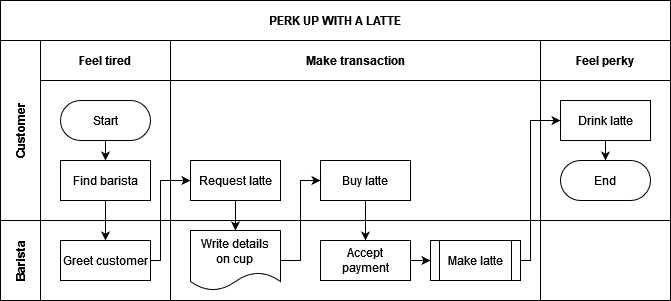

The diagram above was exported from draw.io. Its source (the exported page's mxGraphModel, read from the mxfile embedded in the PNG):
<mxGraphModel dx="1223" dy="1231" grid="1" gridSize="10" guides="1" tooltips="1" connect="1" arrows="1" fold="1" page="1" pageScale="1" pageWidth="850" pageHeight="1100" math="0" shadow="0">
  <root>
    <mxCell id="0" />
    <mxCell id="1" parent="0" />
    <mxCell id="3nuBFxr9cyL0pnOWT2aG-1" value="PERK UP WITH A LATTE" style="shape=table;childLayout=tableLayout;rowLines=0;columnLines=0;startSize=40;html=1;whiteSpace=wrap;collapsible=0;recursiveResize=0;expand=0;fontStyle=1" parent="1" vertex="1">
      <mxGeometry x="100" y="70" width="670" height="300" as="geometry" />
    </mxCell>
    <mxCell id="3nuBFxr9cyL0pnOWT2aG-2" value="" style="edgeStyle=orthogonalEdgeStyle;rounded=0;orthogonalLoop=1;jettySize=auto;html=1;" parent="3nuBFxr9cyL0pnOWT2aG-1" source="3nuBFxr9cyL0pnOWT2aG-7" target="3nuBFxr9cyL0pnOWT2aG-17" edge="1">
      <mxGeometry relative="1" as="geometry" />
    </mxCell>
    <mxCell id="3nuBFxr9cyL0pnOWT2aG-3" value="Customer" style="swimlane;horizontal=0;points=[[0,0.5],[1,0.5]];portConstraint=eastwest;startSize=40;html=1;whiteSpace=wrap;collapsible=0;recursiveResize=0;expand=0;" parent="3nuBFxr9cyL0pnOWT2aG-1" vertex="1">
      <mxGeometry y="40" width="670" height="180" as="geometry" />
    </mxCell>
    <mxCell id="3nuBFxr9cyL0pnOWT2aG-4" value="Feel tired" style="swimlane;connectable=0;startSize=40;html=1;whiteSpace=wrap;collapsible=0;recursiveResize=0;expand=0;" parent="3nuBFxr9cyL0pnOWT2aG-3" vertex="1">
      <mxGeometry x="40" width="130" height="180" as="geometry" />
    </mxCell>
    <mxCell id="3nuBFxr9cyL0pnOWT2aG-5" style="edgeStyle=orthogonalEdgeStyle;rounded=0;orthogonalLoop=1;jettySize=auto;html=1;" parent="3nuBFxr9cyL0pnOWT2aG-4" source="3nuBFxr9cyL0pnOWT2aG-6" target="3nuBFxr9cyL0pnOWT2aG-7" edge="1">
      <mxGeometry relative="1" as="geometry" />
    </mxCell>
    <mxCell id="3nuBFxr9cyL0pnOWT2aG-6" value="Start" style="rounded=1;whiteSpace=wrap;html=1;arcSize=50;" parent="3nuBFxr9cyL0pnOWT2aG-4" vertex="1">
      <mxGeometry x="20" y="60" width="90" height="40" as="geometry" />
    </mxCell>
    <mxCell id="3nuBFxr9cyL0pnOWT2aG-7" value="Find barista" style="rounded=0;whiteSpace=wrap;html=1;" parent="3nuBFxr9cyL0pnOWT2aG-4" vertex="1">
      <mxGeometry x="20" y="120" width="90" height="40" as="geometry" />
    </mxCell>
    <mxCell id="3nuBFxr9cyL0pnOWT2aG-8" value="Make transaction" style="swimlane;connectable=0;startSize=40;html=1;whiteSpace=wrap;collapsible=0;recursiveResize=0;expand=0;" parent="3nuBFxr9cyL0pnOWT2aG-3" vertex="1">
      <mxGeometry x="170" width="370" height="180" as="geometry" />
    </mxCell>
    <mxCell id="3nuBFxr9cyL0pnOWT2aG-9" value="Request latte" style="rounded=0;whiteSpace=wrap;html=1;" parent="3nuBFxr9cyL0pnOWT2aG-8" vertex="1">
      <mxGeometry x="20" y="120" width="90" height="40" as="geometry" />
    </mxCell>
    <mxCell id="3nuBFxr9cyL0pnOWT2aG-10" value="Buy latte" style="rounded=0;whiteSpace=wrap;html=1;" parent="3nuBFxr9cyL0pnOWT2aG-8" vertex="1">
      <mxGeometry x="150" y="120" width="90" height="40" as="geometry" />
    </mxCell>
    <mxCell id="3nuBFxr9cyL0pnOWT2aG-11" value="Feel perky" style="swimlane;connectable=0;startSize=40;html=1;whiteSpace=wrap;collapsible=0;recursiveResize=0;expand=0;" parent="3nuBFxr9cyL0pnOWT2aG-3" vertex="1">
      <mxGeometry x="540" width="130" height="180" as="geometry" />
    </mxCell>
    <mxCell id="3nuBFxr9cyL0pnOWT2aG-12" style="edgeStyle=orthogonalEdgeStyle;rounded=0;orthogonalLoop=1;jettySize=auto;html=1;" parent="3nuBFxr9cyL0pnOWT2aG-11" source="3nuBFxr9cyL0pnOWT2aG-13" target="3nuBFxr9cyL0pnOWT2aG-14" edge="1">
      <mxGeometry relative="1" as="geometry" />
    </mxCell>
    <mxCell id="3nuBFxr9cyL0pnOWT2aG-13" value="Drink latte" style="rounded=0;whiteSpace=wrap;html=1;" parent="3nuBFxr9cyL0pnOWT2aG-11" vertex="1">
      <mxGeometry x="20" y="60" width="90" height="40" as="geometry" />
    </mxCell>
    <mxCell id="3nuBFxr9cyL0pnOWT2aG-14" value="End" style="rounded=1;whiteSpace=wrap;html=1;arcSize=50;" parent="3nuBFxr9cyL0pnOWT2aG-11" vertex="1">
      <mxGeometry x="20" y="120" width="90" height="40" as="geometry" />
    </mxCell>
    <mxCell id="3nuBFxr9cyL0pnOWT2aG-15" value="Barista" style="swimlane;horizontal=0;points=[[0,0.5],[1,0.5]];portConstraint=eastwest;startSize=40;html=1;whiteSpace=wrap;collapsible=0;recursiveResize=0;expand=0;" parent="3nuBFxr9cyL0pnOWT2aG-1" vertex="1">
      <mxGeometry y="220" width="670" height="80" as="geometry" />
    </mxCell>
    <mxCell id="3nuBFxr9cyL0pnOWT2aG-16" value="" style="swimlane;connectable=0;startSize=0;html=1;whiteSpace=wrap;collapsible=0;recursiveResize=0;expand=0;" parent="3nuBFxr9cyL0pnOWT2aG-15" vertex="1">
      <mxGeometry x="40" width="130" height="80" as="geometry" />
    </mxCell>
    <mxCell id="3nuBFxr9cyL0pnOWT2aG-17" value="Greet customer" style="rounded=0;whiteSpace=wrap;html=1;" parent="3nuBFxr9cyL0pnOWT2aG-16" vertex="1">
      <mxGeometry x="20" y="20" width="90" height="40" as="geometry" />
    </mxCell>
    <mxCell id="3nuBFxr9cyL0pnOWT2aG-18" value="" style="swimlane;connectable=0;startSize=0;html=1;whiteSpace=wrap;collapsible=0;recursiveResize=0;expand=0;" parent="3nuBFxr9cyL0pnOWT2aG-15" vertex="1">
      <mxGeometry x="170" width="370" height="80" as="geometry" />
    </mxCell>
    <mxCell id="3nuBFxr9cyL0pnOWT2aG-19" value="" style="edgeStyle=orthogonalEdgeStyle;rounded=0;orthogonalLoop=1;jettySize=auto;html=1;" parent="3nuBFxr9cyL0pnOWT2aG-18" source="3nuBFxr9cyL0pnOWT2aG-20" target="3nuBFxr9cyL0pnOWT2aG-22" edge="1">
      <mxGeometry relative="1" as="geometry" />
    </mxCell>
    <mxCell id="3nuBFxr9cyL0pnOWT2aG-20" value="Accept&lt;br&gt;payment" style="rounded=0;whiteSpace=wrap;html=1;" parent="3nuBFxr9cyL0pnOWT2aG-18" vertex="1">
      <mxGeometry x="150" y="20" width="90" height="40" as="geometry" />
    </mxCell>
    <mxCell id="3nuBFxr9cyL0pnOWT2aG-21" value="Write details&lt;br&gt;on cup" style="shape=document;whiteSpace=wrap;html=1;boundedLbl=1;" parent="3nuBFxr9cyL0pnOWT2aG-18" vertex="1">
      <mxGeometry x="20" y="10" width="90" height="60" as="geometry" />
    </mxCell>
    <mxCell id="3nuBFxr9cyL0pnOWT2aG-22" value="Make latte" style="shape=process;whiteSpace=wrap;html=1;backgroundOutline=1;" parent="3nuBFxr9cyL0pnOWT2aG-18" vertex="1">
      <mxGeometry x="260" y="20" width="90" height="40" as="geometry" />
    </mxCell>
    <mxCell id="3nuBFxr9cyL0pnOWT2aG-23" value="" style="swimlane;connectable=0;startSize=0;html=1;whiteSpace=wrap;collapsible=0;recursiveResize=0;expand=0;" parent="3nuBFxr9cyL0pnOWT2aG-15" vertex="1">
      <mxGeometry x="540" width="130" height="80" as="geometry" />
    </mxCell>
    <mxCell id="3nuBFxr9cyL0pnOWT2aG-24" value="" style="edgeStyle=orthogonalEdgeStyle;rounded=0;orthogonalLoop=1;jettySize=auto;html=1;" parent="3nuBFxr9cyL0pnOWT2aG-1" source="3nuBFxr9cyL0pnOWT2aG-17" target="3nuBFxr9cyL0pnOWT2aG-9" edge="1">
      <mxGeometry relative="1" as="geometry">
        <Array as="points">
          <mxPoint x="160" y="260" />
          <mxPoint x="160" y="180" />
        </Array>
      </mxGeometry>
    </mxCell>
    <mxCell id="3nuBFxr9cyL0pnOWT2aG-25" value="" style="edgeStyle=orthogonalEdgeStyle;rounded=0;orthogonalLoop=1;jettySize=auto;html=1;" parent="3nuBFxr9cyL0pnOWT2aG-1" source="3nuBFxr9cyL0pnOWT2aG-9" target="3nuBFxr9cyL0pnOWT2aG-21" edge="1">
      <mxGeometry relative="1" as="geometry" />
    </mxCell>
    <mxCell id="3nuBFxr9cyL0pnOWT2aG-26" value="" style="edgeStyle=orthogonalEdgeStyle;rounded=0;orthogonalLoop=1;jettySize=auto;html=1;" parent="3nuBFxr9cyL0pnOWT2aG-1" source="3nuBFxr9cyL0pnOWT2aG-21" target="3nuBFxr9cyL0pnOWT2aG-10" edge="1">
      <mxGeometry relative="1" as="geometry">
        <Array as="points">
          <mxPoint x="300" y="260" />
          <mxPoint x="300" y="180" />
        </Array>
      </mxGeometry>
    </mxCell>
    <mxCell id="3nuBFxr9cyL0pnOWT2aG-27" value="" style="edgeStyle=orthogonalEdgeStyle;rounded=0;orthogonalLoop=1;jettySize=auto;html=1;" parent="3nuBFxr9cyL0pnOWT2aG-1" source="3nuBFxr9cyL0pnOWT2aG-10" target="3nuBFxr9cyL0pnOWT2aG-20" edge="1">
      <mxGeometry relative="1" as="geometry" />
    </mxCell>
    <mxCell id="3nuBFxr9cyL0pnOWT2aG-28" style="edgeStyle=orthogonalEdgeStyle;rounded=0;orthogonalLoop=1;jettySize=auto;html=1;" parent="3nuBFxr9cyL0pnOWT2aG-1" source="3nuBFxr9cyL0pnOWT2aG-22" target="3nuBFxr9cyL0pnOWT2aG-13" edge="1">
      <mxGeometry relative="1" as="geometry">
        <Array as="points">
          <mxPoint x="530" y="260" />
          <mxPoint x="530" y="120" />
        </Array>
      </mxGeometry>
    </mxCell>
  </root>
</mxGraphModel>